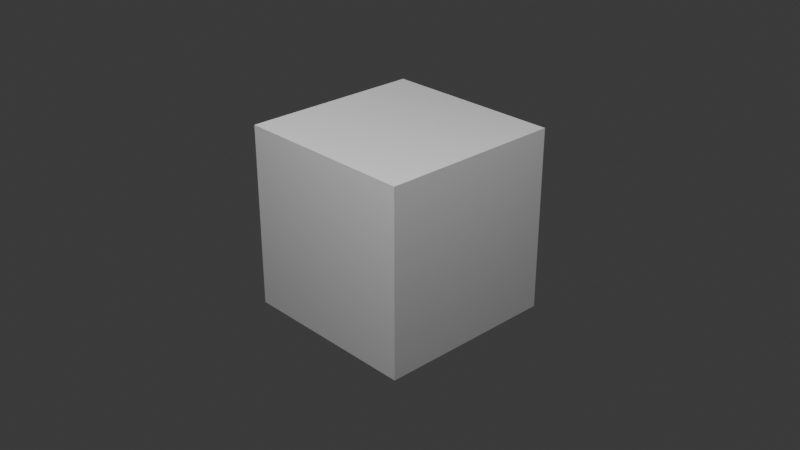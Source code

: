 # Source: AulaMateriaisIluminacao.blend  (saved by Blender 5.0.119; exported with 4.5.12 LTS)
import bpy
from mathutils import Matrix  # noqa: F401  (used for matrix-valued properties, if any)

bpy.ops.wm.read_factory_settings(use_empty=True)
scene = bpy.context.scene
scene.name = 'Scene'

# ---- collections
col_collection = bpy.data.collections.new('Collection'); scene.collection.children.link(col_collection)

# ---- materials (node trees are filled in below, after node groups)
mat_material = bpy.data.materials.new('Material')
mat_material.alpha_threshold = 0.0
mat_material.use_backface_culling_lightprobe_volume = False
mat_material.roughness = 0.5
mat_material.line_color = (0.0, 0.0, 0.0, 1.0)

# ---- material node trees
mat_material.use_nodes = True; mat_material.node_tree.nodes.clear()
_N = mat_material.node_tree.nodes; _L = mat_material.node_tree.links
n0 = _N.new('ShaderNodeOutputMaterial'); n0.name = 'Material Output'; n0.location = (200, 100)
n1 = _N.new('ShaderNodeBsdfPrincipled'); n1.name = 'Principled BSDF'; n1.location = (-200, 100)
n1.inputs[1].default_value = 0.01
_L.new(n1.outputs[0], n0.inputs[0])
n0.is_active_output = True

# ---- world
world_world = bpy.data.worlds.new('World'); scene.world = world_world
world_world.use_nodes = True; world_world.node_tree.nodes.clear()
_N = world_world.node_tree.nodes; _L = world_world.node_tree.links
n0 = _N.new('ShaderNodeOutputWorld'); n0.name = 'World Output'; n0.location = (200, 100)
n1 = _N.new('ShaderNodeBackground'); n1.name = 'Background'; n1.location = (-200, 100)
n1.inputs[0].default_value = (0.05088, 0.05088, 0.05088, 1.0)
_L.new(n1.outputs[0], n0.inputs[0])
n0.is_active_output = True
world_world.color = (0.05088, 0.05088, 0.05088)
world_world.sun_shadow_jitter_overblur = 0.0

# ---- cameras
cam_camera = bpy.data.cameras.new('Camera')
cam_camera.clip_end = 100.0
cam_camera.ortho_scale = 7.314

# ---- lights
light_trilamp_back = bpy.data.lights.new('TriLamp-Back', 'AREA')
light_trilamp_back.energy = 100.0
light_trilamp_back.size = 1.0
light_trilamp_fill = bpy.data.lights.new('TriLamp-Fill', 'AREA')
light_trilamp_fill.energy = 100.0
light_trilamp_fill.size = 1.0
light_trilamp_key = bpy.data.lights.new('TriLamp-Key', 'AREA')
light_trilamp_key.energy = 200.0
light_trilamp_key.size = 1.0

# ---- meshes
me_cube = bpy.data.meshes.new('Cube')
me_cube.from_pydata([(1.0, 1.0, 1.0), (1.0, 1.0, -1.0), (1.0, -1.0, 1.0), (1.0, -1.0, -1.0), (-1.0, 1.0, 1.0), (-1.0, 1.0, -1.0), (-1.0, -1.0, 1.0), (-1.0, -1.0, -1.0)], [], [(0, 4, 6, 2), (3, 2, 6, 7), (7, 6, 4, 5), (5, 1, 3, 7), (1, 0, 2, 3), (5, 4, 0, 1)])
_uv = me_cube.uv_layers.new(name='UVMap')
_uv.uv.foreach_set('vector', [0.625, 0.5, 0.875, 0.5, 0.875, 0.75, 0.625, 0.75, 0.375, 0.75, 0.625, 0.75, 0.625, 1.0, 0.375, 1.0, 0.375, 0.0, 0.625, 0.0, 0.625, 0.25, 0.375, 0.25, 0.125, 0.5, 0.375, 0.5, 0.375, 0.75, 0.125, 0.75, 0.375, 0.5, 0.625, 0.5, 0.625, 0.75, 0.375, 0.75, 0.375, 0.25, 0.625, 0.25, 0.625, 0.5, 0.375, 0.5])
me_cube.materials.append(mat_material)
me_cube.use_mirror_vertex_groups = False
me_cube.update()

# ---- objects
ob_cube = bpy.data.objects.new('Cube', me_cube)
ob_camera = bpy.data.objects.new('Camera', cam_camera)
ob_trilamp_back = bpy.data.objects.new('TriLamp-Back', light_trilamp_back)
ob_trilamp_fill = bpy.data.objects.new('TriLamp-Fill', light_trilamp_fill)
ob_trilamp_key = bpy.data.objects.new('TriLamp-Key', light_trilamp_key)

# ---- transforms, parenting, visibility, modifiers, constraints
ob_cube.location = (0.0, 0.0, 0.0)
ob_cube.lock_rotations_4d = False
ob_cube.empty_display_type = 'ARROWS'
ob_cube.lineart.crease_threshold = 0.0
ob_camera.location = (7.359, -6.926, 4.958)
ob_camera.rotation_euler = (1.109, 0.0, 0.8149)
ob_camera.lock_rotations_4d = False
ob_camera.empty_display_type = 'ARROWS'
ob_camera.color = (0.0, 0.0, 0.0, 0.0)
ob_camera.display_type = 'WIRE'
ob_camera.lineart.crease_threshold = 0.0
ob_trilamp_back.location = (-4.395, -0.9131, 5.0)
_c = ob_trilamp_back.constraints.new('TRACK_TO'); _c.name = 'Track To'
_c.target = ob_cube
ob_trilamp_fill.location = (4.487, 0.136, 5.0)
_c = ob_trilamp_fill.constraints.new('TRACK_TO'); _c.name = 'Track To'
_c.target = ob_cube
ob_trilamp_key.location = (1.589, -4.198, 5.0)
_c = ob_trilamp_key.constraints.new('TRACK_TO'); _c.name = 'Track To'
_c.target = ob_cube

# ---- collection membership
col_collection.objects.link(ob_cube)
col_collection.objects.link(ob_camera)
col_collection.objects.link(ob_trilamp_back)
col_collection.objects.link(ob_trilamp_fill)
col_collection.objects.link(ob_trilamp_key)

# ---- scene / render settings (as saved in the file)
scene.camera = ob_camera
scene.frame_start = 1; scene.frame_end = 250; scene.frame_set(1)
scene.render.engine = 'CYCLES'
scene.render.bake_bias = 0.0
scene.render.bake_samples = 0
scene.cycles.sampling_pattern = 'TABULATED_SOBOL'
scene.eevee.use_volume_custom_range = False
bpy.context.view_layer.update()
